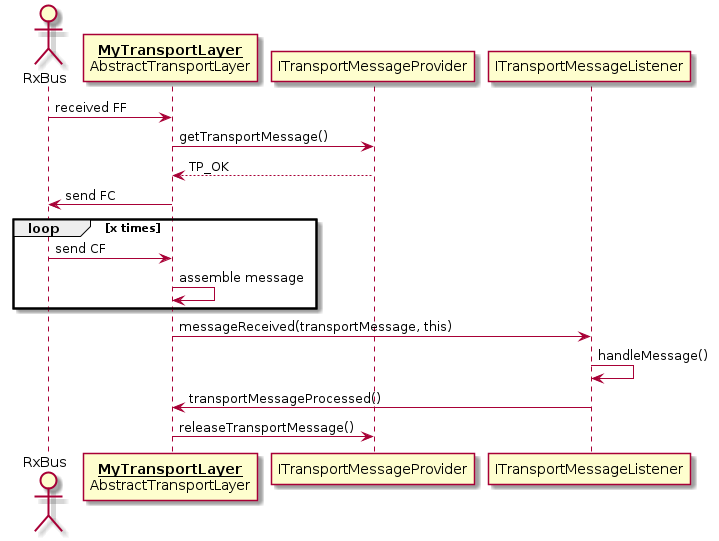

The diagram above was rendered by PlantUML. Its source (embedded in the PNG):
@startuml
actor RxBus
participant "__**MyTransportLayer**__\nAbstractTransportLayer" as TpLayer

RxBus ->  TpLayer: received FF
          TpLayer ->  ITransportMessageProvider: getTransportMessage()
          TpLayer <-- ITransportMessageProvider: TP_OK
RxBus <-  TpLayer: send FC
loop x times
    RxBus ->  TpLayer: send CF
          TpLayer ->  TpLayer: assemble message
end
          TpLayer ->  ITransportMessageListener: messageReceived(transportMessage, this)
                      ITransportMessageListener -> ITransportMessageListener: handleMessage()
          TpLayer <-  ITransportMessageListener: transportMessageProcessed()
          TpLayer ->  ITransportMessageProvider: releaseTransportMessage()

@enduml